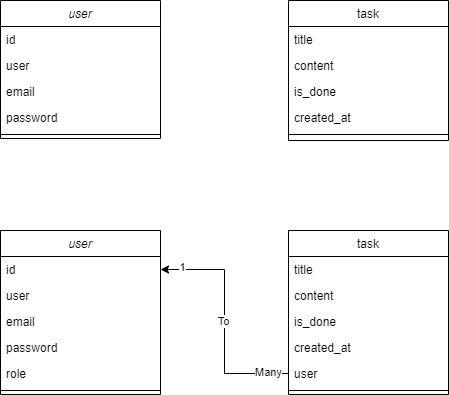

The diagram above was exported from draw.io. Its source (the exported page's mxGraphModel, read from the mxfile embedded in the PNG):
<mxGraphModel dx="1393" dy="797" grid="1" gridSize="10" guides="1" tooltips="1" connect="1" arrows="1" fold="1" page="1" pageScale="1" pageWidth="827" pageHeight="1169" math="0" shadow="0">
  <root>
    <mxCell id="WIyWlLk6GJQsqaUBKTNV-0" />
    <mxCell id="WIyWlLk6GJQsqaUBKTNV-1" parent="WIyWlLk6GJQsqaUBKTNV-0" />
    <mxCell id="zkfFHV4jXpPFQw0GAbJ--0" value="user" style="swimlane;fontStyle=2;align=center;verticalAlign=top;childLayout=stackLayout;horizontal=1;startSize=26;horizontalStack=0;resizeParent=1;resizeLast=0;collapsible=1;marginBottom=0;rounded=0;shadow=0;strokeWidth=1;" parent="WIyWlLk6GJQsqaUBKTNV-1" vertex="1">
      <mxGeometry x="220" y="120" width="160" height="138" as="geometry">
        <mxRectangle x="230" y="140" width="160" height="26" as="alternateBounds" />
      </mxGeometry>
    </mxCell>
    <mxCell id="dYyCHfMLhPA0U4bf4ksg-1" value="id" style="text;align=left;verticalAlign=top;spacingLeft=4;spacingRight=4;overflow=hidden;rotatable=0;points=[[0,0.5],[1,0.5]];portConstraint=eastwest;" parent="zkfFHV4jXpPFQw0GAbJ--0" vertex="1">
      <mxGeometry y="26" width="160" height="26" as="geometry" />
    </mxCell>
    <mxCell id="zkfFHV4jXpPFQw0GAbJ--1" value="user" style="text;align=left;verticalAlign=top;spacingLeft=4;spacingRight=4;overflow=hidden;rotatable=0;points=[[0,0.5],[1,0.5]];portConstraint=eastwest;" parent="zkfFHV4jXpPFQw0GAbJ--0" vertex="1">
      <mxGeometry y="52" width="160" height="26" as="geometry" />
    </mxCell>
    <mxCell id="zkfFHV4jXpPFQw0GAbJ--3" value="email" style="text;align=left;verticalAlign=top;spacingLeft=4;spacingRight=4;overflow=hidden;rotatable=0;points=[[0,0.5],[1,0.5]];portConstraint=eastwest;rounded=0;shadow=0;html=0;" parent="zkfFHV4jXpPFQw0GAbJ--0" vertex="1">
      <mxGeometry y="78" width="160" height="26" as="geometry" />
    </mxCell>
    <mxCell id="dYyCHfMLhPA0U4bf4ksg-0" value="password" style="text;align=left;verticalAlign=top;spacingLeft=4;spacingRight=4;overflow=hidden;rotatable=0;points=[[0,0.5],[1,0.5]];portConstraint=eastwest;rounded=0;shadow=0;html=0;" parent="zkfFHV4jXpPFQw0GAbJ--0" vertex="1">
      <mxGeometry y="104" width="160" height="26" as="geometry" />
    </mxCell>
    <mxCell id="zkfFHV4jXpPFQw0GAbJ--4" value="" style="line;html=1;strokeWidth=1;align=left;verticalAlign=middle;spacingTop=-1;spacingLeft=3;spacingRight=3;rotatable=0;labelPosition=right;points=[];portConstraint=eastwest;" parent="zkfFHV4jXpPFQw0GAbJ--0" vertex="1">
      <mxGeometry y="130" width="160" height="8" as="geometry" />
    </mxCell>
    <mxCell id="zkfFHV4jXpPFQw0GAbJ--17" value="task" style="swimlane;fontStyle=0;align=center;verticalAlign=top;childLayout=stackLayout;horizontal=1;startSize=26;horizontalStack=0;resizeParent=1;resizeLast=0;collapsible=1;marginBottom=0;rounded=0;shadow=0;strokeWidth=1;" parent="WIyWlLk6GJQsqaUBKTNV-1" vertex="1">
      <mxGeometry x="508" y="120" width="160" height="140" as="geometry">
        <mxRectangle x="550" y="140" width="160" height="26" as="alternateBounds" />
      </mxGeometry>
    </mxCell>
    <mxCell id="zkfFHV4jXpPFQw0GAbJ--18" value="title" style="text;align=left;verticalAlign=top;spacingLeft=4;spacingRight=4;overflow=hidden;rotatable=0;points=[[0,0.5],[1,0.5]];portConstraint=eastwest;" parent="zkfFHV4jXpPFQw0GAbJ--17" vertex="1">
      <mxGeometry y="26" width="160" height="26" as="geometry" />
    </mxCell>
    <mxCell id="zkfFHV4jXpPFQw0GAbJ--19" value="content" style="text;align=left;verticalAlign=top;spacingLeft=4;spacingRight=4;overflow=hidden;rotatable=0;points=[[0,0.5],[1,0.5]];portConstraint=eastwest;rounded=0;shadow=0;html=0;" parent="zkfFHV4jXpPFQw0GAbJ--17" vertex="1">
      <mxGeometry y="52" width="160" height="26" as="geometry" />
    </mxCell>
    <mxCell id="zkfFHV4jXpPFQw0GAbJ--21" value="is_done" style="text;align=left;verticalAlign=top;spacingLeft=4;spacingRight=4;overflow=hidden;rotatable=0;points=[[0,0.5],[1,0.5]];portConstraint=eastwest;rounded=0;shadow=0;html=0;" parent="zkfFHV4jXpPFQw0GAbJ--17" vertex="1">
      <mxGeometry y="78" width="160" height="26" as="geometry" />
    </mxCell>
    <mxCell id="zkfFHV4jXpPFQw0GAbJ--22" value="created_at" style="text;align=left;verticalAlign=top;spacingLeft=4;spacingRight=4;overflow=hidden;rotatable=0;points=[[0,0.5],[1,0.5]];portConstraint=eastwest;rounded=0;shadow=0;html=0;" parent="zkfFHV4jXpPFQw0GAbJ--17" vertex="1">
      <mxGeometry y="104" width="160" height="26" as="geometry" />
    </mxCell>
    <mxCell id="zkfFHV4jXpPFQw0GAbJ--23" value="" style="line;html=1;strokeWidth=1;align=left;verticalAlign=middle;spacingTop=-1;spacingLeft=3;spacingRight=3;rotatable=0;labelPosition=right;points=[];portConstraint=eastwest;" parent="zkfFHV4jXpPFQw0GAbJ--17" vertex="1">
      <mxGeometry y="130" width="160" height="8" as="geometry" />
    </mxCell>
    <mxCell id="dYyCHfMLhPA0U4bf4ksg-2" value="user" style="swimlane;fontStyle=2;align=center;verticalAlign=top;childLayout=stackLayout;horizontal=1;startSize=26;horizontalStack=0;resizeParent=1;resizeLast=0;collapsible=1;marginBottom=0;rounded=0;shadow=0;strokeWidth=1;" parent="WIyWlLk6GJQsqaUBKTNV-1" vertex="1">
      <mxGeometry x="220" y="350" width="160" height="164" as="geometry">
        <mxRectangle x="230" y="140" width="160" height="26" as="alternateBounds" />
      </mxGeometry>
    </mxCell>
    <mxCell id="dYyCHfMLhPA0U4bf4ksg-3" value="id" style="text;align=left;verticalAlign=top;spacingLeft=4;spacingRight=4;overflow=hidden;rotatable=0;points=[[0,0.5],[1,0.5]];portConstraint=eastwest;" parent="dYyCHfMLhPA0U4bf4ksg-2" vertex="1">
      <mxGeometry y="26" width="160" height="26" as="geometry" />
    </mxCell>
    <mxCell id="dYyCHfMLhPA0U4bf4ksg-4" value="user" style="text;align=left;verticalAlign=top;spacingLeft=4;spacingRight=4;overflow=hidden;rotatable=0;points=[[0,0.5],[1,0.5]];portConstraint=eastwest;" parent="dYyCHfMLhPA0U4bf4ksg-2" vertex="1">
      <mxGeometry y="52" width="160" height="26" as="geometry" />
    </mxCell>
    <mxCell id="dYyCHfMLhPA0U4bf4ksg-5" value="email" style="text;align=left;verticalAlign=top;spacingLeft=4;spacingRight=4;overflow=hidden;rotatable=0;points=[[0,0.5],[1,0.5]];portConstraint=eastwest;rounded=0;shadow=0;html=0;" parent="dYyCHfMLhPA0U4bf4ksg-2" vertex="1">
      <mxGeometry y="78" width="160" height="26" as="geometry" />
    </mxCell>
    <mxCell id="dYyCHfMLhPA0U4bf4ksg-6" value="password" style="text;align=left;verticalAlign=top;spacingLeft=4;spacingRight=4;overflow=hidden;rotatable=0;points=[[0,0.5],[1,0.5]];portConstraint=eastwest;rounded=0;shadow=0;html=0;" parent="dYyCHfMLhPA0U4bf4ksg-2" vertex="1">
      <mxGeometry y="104" width="160" height="26" as="geometry" />
    </mxCell>
    <mxCell id="dYyCHfMLhPA0U4bf4ksg-14" value="role" style="text;align=left;verticalAlign=top;spacingLeft=4;spacingRight=4;overflow=hidden;rotatable=0;points=[[0,0.5],[1,0.5]];portConstraint=eastwest;rounded=0;shadow=0;html=0;" parent="dYyCHfMLhPA0U4bf4ksg-2" vertex="1">
      <mxGeometry y="130" width="160" height="26" as="geometry" />
    </mxCell>
    <mxCell id="dYyCHfMLhPA0U4bf4ksg-7" value="" style="line;html=1;strokeWidth=1;align=left;verticalAlign=middle;spacingTop=-1;spacingLeft=3;spacingRight=3;rotatable=0;labelPosition=right;points=[];portConstraint=eastwest;" parent="dYyCHfMLhPA0U4bf4ksg-2" vertex="1">
      <mxGeometry y="156" width="160" height="8" as="geometry" />
    </mxCell>
    <mxCell id="dYyCHfMLhPA0U4bf4ksg-8" value="task" style="swimlane;fontStyle=0;align=center;verticalAlign=top;childLayout=stackLayout;horizontal=1;startSize=26;horizontalStack=0;resizeParent=1;resizeLast=0;collapsible=1;marginBottom=0;rounded=0;shadow=0;strokeWidth=1;" parent="WIyWlLk6GJQsqaUBKTNV-1" vertex="1">
      <mxGeometry x="508" y="350" width="160" height="164" as="geometry">
        <mxRectangle x="550" y="140" width="160" height="26" as="alternateBounds" />
      </mxGeometry>
    </mxCell>
    <mxCell id="dYyCHfMLhPA0U4bf4ksg-9" value="title" style="text;align=left;verticalAlign=top;spacingLeft=4;spacingRight=4;overflow=hidden;rotatable=0;points=[[0,0.5],[1,0.5]];portConstraint=eastwest;" parent="dYyCHfMLhPA0U4bf4ksg-8" vertex="1">
      <mxGeometry y="26" width="160" height="26" as="geometry" />
    </mxCell>
    <mxCell id="dYyCHfMLhPA0U4bf4ksg-10" value="content" style="text;align=left;verticalAlign=top;spacingLeft=4;spacingRight=4;overflow=hidden;rotatable=0;points=[[0,0.5],[1,0.5]];portConstraint=eastwest;rounded=0;shadow=0;html=0;" parent="dYyCHfMLhPA0U4bf4ksg-8" vertex="1">
      <mxGeometry y="52" width="160" height="26" as="geometry" />
    </mxCell>
    <mxCell id="dYyCHfMLhPA0U4bf4ksg-11" value="is_done" style="text;align=left;verticalAlign=top;spacingLeft=4;spacingRight=4;overflow=hidden;rotatable=0;points=[[0,0.5],[1,0.5]];portConstraint=eastwest;rounded=0;shadow=0;html=0;" parent="dYyCHfMLhPA0U4bf4ksg-8" vertex="1">
      <mxGeometry y="78" width="160" height="26" as="geometry" />
    </mxCell>
    <mxCell id="dYyCHfMLhPA0U4bf4ksg-12" value="created_at" style="text;align=left;verticalAlign=top;spacingLeft=4;spacingRight=4;overflow=hidden;rotatable=0;points=[[0,0.5],[1,0.5]];portConstraint=eastwest;rounded=0;shadow=0;html=0;" parent="dYyCHfMLhPA0U4bf4ksg-8" vertex="1">
      <mxGeometry y="104" width="160" height="26" as="geometry" />
    </mxCell>
    <mxCell id="dYyCHfMLhPA0U4bf4ksg-15" value="user&#10;" style="text;align=left;verticalAlign=top;spacingLeft=4;spacingRight=4;overflow=hidden;rotatable=0;points=[[0,0.5],[1,0.5]];portConstraint=eastwest;rounded=0;shadow=0;html=0;" parent="dYyCHfMLhPA0U4bf4ksg-8" vertex="1">
      <mxGeometry y="130" width="160" height="26" as="geometry" />
    </mxCell>
    <mxCell id="dYyCHfMLhPA0U4bf4ksg-13" value="" style="line;html=1;strokeWidth=1;align=left;verticalAlign=middle;spacingTop=-1;spacingLeft=3;spacingRight=3;rotatable=0;labelPosition=right;points=[];portConstraint=eastwest;" parent="dYyCHfMLhPA0U4bf4ksg-8" vertex="1">
      <mxGeometry y="156" width="160" height="8" as="geometry" />
    </mxCell>
    <mxCell id="dYyCHfMLhPA0U4bf4ksg-16" style="edgeStyle=orthogonalEdgeStyle;rounded=0;orthogonalLoop=1;jettySize=auto;html=1;entryX=1;entryY=0.5;entryDx=0;entryDy=0;" parent="WIyWlLk6GJQsqaUBKTNV-1" source="dYyCHfMLhPA0U4bf4ksg-15" target="dYyCHfMLhPA0U4bf4ksg-3" edge="1">
      <mxGeometry relative="1" as="geometry" />
    </mxCell>
    <mxCell id="dYyCHfMLhPA0U4bf4ksg-17" value="1" style="edgeLabel;html=1;align=center;verticalAlign=middle;resizable=0;points=[];" parent="dYyCHfMLhPA0U4bf4ksg-16" connectable="0" vertex="1">
      <mxGeometry x="0.8184" y="-3" relative="1" as="geometry">
        <mxPoint as="offset" />
      </mxGeometry>
    </mxCell>
    <mxCell id="dYyCHfMLhPA0U4bf4ksg-18" value="Many" style="edgeLabel;html=1;align=center;verticalAlign=middle;resizable=0;points=[];" parent="dYyCHfMLhPA0U4bf4ksg-16" connectable="0" vertex="1">
      <mxGeometry x="-0.8155" y="-2" relative="1" as="geometry">
        <mxPoint as="offset" />
      </mxGeometry>
    </mxCell>
    <mxCell id="dYyCHfMLhPA0U4bf4ksg-19" value="To" style="edgeLabel;html=1;align=center;verticalAlign=middle;resizable=0;points=[];" parent="dYyCHfMLhPA0U4bf4ksg-16" connectable="0" vertex="1">
      <mxGeometry x="0.0713" y="2" relative="1" as="geometry">
        <mxPoint y="7" as="offset" />
      </mxGeometry>
    </mxCell>
  </root>
</mxGraphModel>